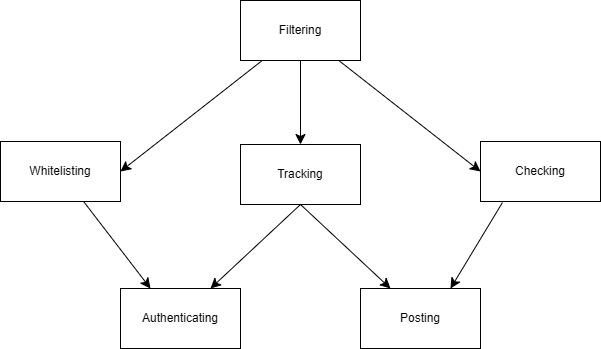

The diagram above was exported from draw.io. Its source (the exported page's mxGraphModel, read from the mxfile embedded in the PNG):
<mxGraphModel dx="2074" dy="1138" grid="0" gridSize="10" guides="1" tooltips="1" connect="1" arrows="1" fold="1" page="0" pageScale="1" pageWidth="850" pageHeight="1100" math="0" shadow="0">
  <root>
    <mxCell id="0" />
    <mxCell id="1" parent="0" />
    <mxCell id="DN68ni2sckuDR4WHBHhJ-1" value="Authenticating" style="rounded=0;whiteSpace=wrap;html=1;" parent="1" vertex="1">
      <mxGeometry x="-12" y="113" width="120" height="60" as="geometry" />
    </mxCell>
    <mxCell id="DN68ni2sckuDR4WHBHhJ-2" value="Posting" style="rounded=0;whiteSpace=wrap;html=1;" parent="1" vertex="1">
      <mxGeometry x="228" y="113" width="120" height="60" as="geometry" />
    </mxCell>
    <mxCell id="DN68ni2sckuDR4WHBHhJ-7" style="edgeStyle=none;curved=1;rounded=0;orthogonalLoop=1;jettySize=auto;html=1;entryX=0.75;entryY=0;entryDx=0;entryDy=0;fontSize=12;startSize=8;endSize=8;exitX=0.183;exitY=1.017;exitDx=0;exitDy=0;exitPerimeter=0;" parent="1" source="DN68ni2sckuDR4WHBHhJ-3" target="DN68ni2sckuDR4WHBHhJ-2" edge="1">
      <mxGeometry relative="1" as="geometry" />
    </mxCell>
    <mxCell id="DN68ni2sckuDR4WHBHhJ-3" value="Checking" style="rounded=0;whiteSpace=wrap;html=1;" parent="1" vertex="1">
      <mxGeometry x="348" y="-34" width="120" height="60" as="geometry" />
    </mxCell>
    <mxCell id="DN68ni2sckuDR4WHBHhJ-11" style="edgeStyle=none;curved=1;rounded=0;orthogonalLoop=1;jettySize=auto;html=1;entryX=0.25;entryY=0;entryDx=0;entryDy=0;fontSize=12;startSize=8;endSize=8;" parent="1" source="DN68ni2sckuDR4WHBHhJ-4" target="DN68ni2sckuDR4WHBHhJ-1" edge="1">
      <mxGeometry relative="1" as="geometry" />
    </mxCell>
    <mxCell id="DN68ni2sckuDR4WHBHhJ-4" value="Whitelisting" style="rounded=0;whiteSpace=wrap;html=1;" parent="1" vertex="1">
      <mxGeometry x="-132" y="-34" width="120" height="60" as="geometry" />
    </mxCell>
    <mxCell id="DN68ni2sckuDR4WHBHhJ-9" style="edgeStyle=none;curved=1;rounded=0;orthogonalLoop=1;jettySize=auto;html=1;entryX=0.75;entryY=0;entryDx=0;entryDy=0;fontSize=12;startSize=8;endSize=8;exitX=0.5;exitY=1;exitDx=0;exitDy=0;" parent="1" source="DN68ni2sckuDR4WHBHhJ-5" target="DN68ni2sckuDR4WHBHhJ-1" edge="1">
      <mxGeometry relative="1" as="geometry" />
    </mxCell>
    <mxCell id="DN68ni2sckuDR4WHBHhJ-10" style="edgeStyle=none;curved=1;rounded=0;orthogonalLoop=1;jettySize=auto;html=1;entryX=0.25;entryY=0;entryDx=0;entryDy=0;fontSize=12;startSize=8;endSize=8;exitX=0.5;exitY=1;exitDx=0;exitDy=0;" parent="1" source="DN68ni2sckuDR4WHBHhJ-5" target="DN68ni2sckuDR4WHBHhJ-2" edge="1">
      <mxGeometry relative="1" as="geometry" />
    </mxCell>
    <mxCell id="DN68ni2sckuDR4WHBHhJ-5" value="Tracking" style="rounded=0;whiteSpace=wrap;html=1;" parent="1" vertex="1">
      <mxGeometry x="108" y="-31" width="120" height="60" as="geometry" />
    </mxCell>
    <mxCell id="DN68ni2sckuDR4WHBHhJ-13" style="edgeStyle=none;curved=1;rounded=0;orthogonalLoop=1;jettySize=auto;html=1;entryX=1;entryY=0.5;entryDx=0;entryDy=0;fontSize=12;startSize=8;endSize=8;" parent="1" source="DN68ni2sckuDR4WHBHhJ-12" target="DN68ni2sckuDR4WHBHhJ-4" edge="1">
      <mxGeometry relative="1" as="geometry" />
    </mxCell>
    <mxCell id="DN68ni2sckuDR4WHBHhJ-14" style="edgeStyle=none;curved=1;rounded=0;orthogonalLoop=1;jettySize=auto;html=1;entryX=0.5;entryY=0;entryDx=0;entryDy=0;fontSize=12;startSize=8;endSize=8;" parent="1" source="DN68ni2sckuDR4WHBHhJ-12" target="DN68ni2sckuDR4WHBHhJ-5" edge="1">
      <mxGeometry relative="1" as="geometry" />
    </mxCell>
    <mxCell id="DN68ni2sckuDR4WHBHhJ-15" style="edgeStyle=none;curved=1;rounded=0;orthogonalLoop=1;jettySize=auto;html=1;entryX=0;entryY=0.5;entryDx=0;entryDy=0;fontSize=12;startSize=8;endSize=8;" parent="1" source="DN68ni2sckuDR4WHBHhJ-12" target="DN68ni2sckuDR4WHBHhJ-3" edge="1">
      <mxGeometry relative="1" as="geometry" />
    </mxCell>
    <mxCell id="DN68ni2sckuDR4WHBHhJ-12" value="Filtering" style="rounded=0;whiteSpace=wrap;html=1;" parent="1" vertex="1">
      <mxGeometry x="108" y="-175" width="120" height="60" as="geometry" />
    </mxCell>
  </root>
</mxGraphModel>